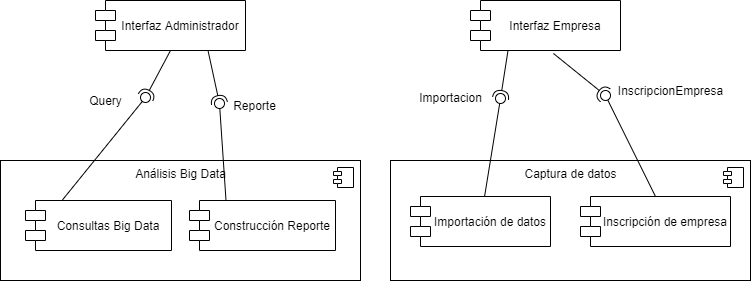

The diagram above was exported from draw.io. Its source (the exported page's mxGraphModel, read from the mxfile embedded in the PNG):
<mxGraphModel dx="868" dy="444" grid="1" gridSize="10" guides="1" tooltips="1" connect="1" arrows="1" fold="1" page="1" pageScale="1" pageWidth="827" pageHeight="1169" math="0" shadow="0">
  <root>
    <mxCell id="6nIWUXKcfduom4p2njzX-0" />
    <mxCell id="6nIWUXKcfduom4p2njzX-1" parent="6nIWUXKcfduom4p2njzX-0" />
    <mxCell id="Npw5-7mH7H-ks6VQhEE5-2" value="Captura de datos" style="html=1;dropTarget=0;strokeWidth=1;fontSize=12;verticalAlign=top;" vertex="1" parent="6nIWUXKcfduom4p2njzX-1">
      <mxGeometry x="590" y="160" width="360" height="120" as="geometry" />
    </mxCell>
    <mxCell id="Npw5-7mH7H-ks6VQhEE5-3" value="" style="shape=module;jettyWidth=8;jettyHeight=4;" vertex="1" parent="Npw5-7mH7H-ks6VQhEE5-2">
      <mxGeometry x="1" width="20" height="20" relative="1" as="geometry">
        <mxPoint x="-27" y="7" as="offset" />
      </mxGeometry>
    </mxCell>
    <mxCell id="Npw5-7mH7H-ks6VQhEE5-0" value="Análisis Big Data" style="html=1;dropTarget=0;strokeWidth=1;fontSize=12;verticalAlign=top;" vertex="1" parent="6nIWUXKcfduom4p2njzX-1">
      <mxGeometry x="200" y="160" width="360" height="120" as="geometry" />
    </mxCell>
    <mxCell id="Npw5-7mH7H-ks6VQhEE5-1" value="" style="shape=module;jettyWidth=8;jettyHeight=4;" vertex="1" parent="Npw5-7mH7H-ks6VQhEE5-0">
      <mxGeometry x="1" width="20" height="20" relative="1" as="geometry">
        <mxPoint x="-27" y="7" as="offset" />
      </mxGeometry>
    </mxCell>
    <mxCell id="cBZabnx4g1yJcx6n0YqU-3" value="Inscripción de empresa" style="shape=module;align=left;spacingLeft=20;align=center;verticalAlign=middle;" vertex="1" parent="6nIWUXKcfduom4p2njzX-1">
      <mxGeometry x="780" y="196" width="150" height="50" as="geometry" />
    </mxCell>
    <mxCell id="cBZabnx4g1yJcx6n0YqU-5" value="Consultas Big Data" style="shape=module;align=left;spacingLeft=20;align=center;verticalAlign=middle;" vertex="1" parent="6nIWUXKcfduom4p2njzX-1">
      <mxGeometry x="225" y="200" width="146" height="50" as="geometry" />
    </mxCell>
    <mxCell id="cBZabnx4g1yJcx6n0YqU-6" value="Importación de datos" style="shape=module;align=left;spacingLeft=20;align=center;verticalAlign=middle;" vertex="1" parent="6nIWUXKcfduom4p2njzX-1">
      <mxGeometry x="610" y="196" width="140" height="50" as="geometry" />
    </mxCell>
    <mxCell id="cBZabnx4g1yJcx6n0YqU-7" value="Interfaz Administrador" style="shape=module;align=left;spacingLeft=20;align=center;verticalAlign=middle;" vertex="1" parent="6nIWUXKcfduom4p2njzX-1">
      <mxGeometry x="295" width="150" height="50" as="geometry" />
    </mxCell>
    <mxCell id="cBZabnx4g1yJcx6n0YqU-8" value="Interfaz Empresa" style="shape=module;align=left;spacingLeft=20;align=center;verticalAlign=middle;" vertex="1" parent="6nIWUXKcfduom4p2njzX-1">
      <mxGeometry x="670" width="150" height="50" as="geometry" />
    </mxCell>
    <mxCell id="cBZabnx4g1yJcx6n0YqU-12" value="" style="rounded=0;orthogonalLoop=1;jettySize=auto;html=1;endArrow=none;endFill=0;exitX=0.25;exitY=0;exitDx=0;exitDy=0;" edge="1" target="cBZabnx4g1yJcx6n0YqU-14" parent="6nIWUXKcfduom4p2njzX-1" source="cBZabnx4g1yJcx6n0YqU-5">
      <mxGeometry relative="1" as="geometry">
        <mxPoint x="370" y="130" as="sourcePoint" />
      </mxGeometry>
    </mxCell>
    <mxCell id="cBZabnx4g1yJcx6n0YqU-13" value="" style="rounded=0;orthogonalLoop=1;jettySize=auto;html=1;endArrow=halfCircle;endFill=0;entryX=0.5;entryY=0.5;entryDx=0;entryDy=0;endSize=6;strokeWidth=1;exitX=0.5;exitY=1;exitDx=0;exitDy=0;" edge="1" target="cBZabnx4g1yJcx6n0YqU-14" parent="6nIWUXKcfduom4p2njzX-1" source="cBZabnx4g1yJcx6n0YqU-7">
      <mxGeometry relative="1" as="geometry">
        <mxPoint x="260" y="120" as="sourcePoint" />
      </mxGeometry>
    </mxCell>
    <mxCell id="cBZabnx4g1yJcx6n0YqU-14" value="" style="ellipse;whiteSpace=wrap;html=1;fontFamily=Helvetica;fontSize=12;fontColor=#000000;align=center;strokeColor=#000000;fillColor=#ffffff;points=[];aspect=fixed;resizable=0;" vertex="1" parent="6nIWUXKcfduom4p2njzX-1">
      <mxGeometry x="340" y="92" width="10" height="10" as="geometry" />
    </mxCell>
    <mxCell id="U8oEe-lYiEf6P7jJMjIU-9" value="" style="rounded=0;orthogonalLoop=1;jettySize=auto;html=1;endArrow=none;endFill=0;fontSize=12;exitX=0.5;exitY=0;exitDx=0;exitDy=0;" edge="1" parent="6nIWUXKcfduom4p2njzX-1" source="cBZabnx4g1yJcx6n0YqU-3" target="U8oEe-lYiEf6P7jJMjIU-11">
      <mxGeometry relative="1" as="geometry">
        <mxPoint x="698" y="118" as="sourcePoint" />
      </mxGeometry>
    </mxCell>
    <mxCell id="U8oEe-lYiEf6P7jJMjIU-10" value="" style="rounded=0;orthogonalLoop=1;jettySize=auto;html=1;endArrow=halfCircle;endFill=0;entryX=0.5;entryY=0.5;entryDx=0;entryDy=0;endSize=6;strokeWidth=1;fontSize=12;exitX=0.553;exitY=1.06;exitDx=0;exitDy=0;exitPerimeter=0;" edge="1" parent="6nIWUXKcfduom4p2njzX-1" source="cBZabnx4g1yJcx6n0YqU-8" target="U8oEe-lYiEf6P7jJMjIU-11">
      <mxGeometry relative="1" as="geometry">
        <mxPoint x="738" y="118" as="sourcePoint" />
      </mxGeometry>
    </mxCell>
    <mxCell id="U8oEe-lYiEf6P7jJMjIU-11" value="" style="ellipse;whiteSpace=wrap;html=1;fontFamily=Helvetica;fontSize=12;fontColor=#000000;align=center;strokeColor=#000000;fillColor=#ffffff;points=[];aspect=fixed;resizable=0;" vertex="1" parent="6nIWUXKcfduom4p2njzX-1">
      <mxGeometry x="800" y="90" width="10" height="10" as="geometry" />
    </mxCell>
    <mxCell id="U8oEe-lYiEf6P7jJMjIU-12" value="InscripcionEmpresa" style="text;html=1;align=center;verticalAlign=middle;resizable=0;points=[];autosize=1;fontSize=12;" vertex="1" parent="6nIWUXKcfduom4p2njzX-1">
      <mxGeometry x="810" y="80" width="120" height="20" as="geometry" />
    </mxCell>
    <mxCell id="cBZabnx4g1yJcx6n0YqU-18" value="" style="rounded=0;orthogonalLoop=1;jettySize=auto;html=1;endArrow=none;endFill=0;" edge="1" target="cBZabnx4g1yJcx6n0YqU-20" parent="6nIWUXKcfduom4p2njzX-1" source="cBZabnx4g1yJcx6n0YqU-6">
      <mxGeometry relative="1" as="geometry">
        <mxPoint x="560" y="60" as="sourcePoint" />
      </mxGeometry>
    </mxCell>
    <mxCell id="cBZabnx4g1yJcx6n0YqU-19" value="" style="rounded=0;orthogonalLoop=1;jettySize=auto;html=1;endArrow=halfCircle;endFill=0;entryX=0.5;entryY=0.5;entryDx=0;entryDy=0;endSize=6;strokeWidth=1;exitX=0.25;exitY=1;exitDx=0;exitDy=0;" edge="1" target="cBZabnx4g1yJcx6n0YqU-20" parent="6nIWUXKcfduom4p2njzX-1" source="cBZabnx4g1yJcx6n0YqU-8">
      <mxGeometry relative="1" as="geometry">
        <mxPoint x="610" y="140" as="sourcePoint" />
      </mxGeometry>
    </mxCell>
    <mxCell id="cBZabnx4g1yJcx6n0YqU-20" value="" style="ellipse;whiteSpace=wrap;html=1;fontFamily=Helvetica;fontSize=12;fontColor=#000000;align=center;strokeColor=#000000;fillColor=#ffffff;points=[];aspect=fixed;resizable=0;" vertex="1" parent="6nIWUXKcfduom4p2njzX-1">
      <mxGeometry x="695" y="93" width="10" height="10" as="geometry" />
    </mxCell>
    <mxCell id="903qkr-5aSHvM4yh7ntS-0" value="Query" style="text;html=1;align=center;verticalAlign=middle;resizable=0;points=[];autosize=1;fontSize=12;" vertex="1" parent="6nIWUXKcfduom4p2njzX-1">
      <mxGeometry x="280" y="90" width="50" height="20" as="geometry" />
    </mxCell>
    <mxCell id="903qkr-5aSHvM4yh7ntS-1" value="Construcción Reporte" style="shape=module;align=left;spacingLeft=20;align=center;verticalAlign=middle;" vertex="1" parent="6nIWUXKcfduom4p2njzX-1">
      <mxGeometry x="389" y="200" width="146" height="50" as="geometry" />
    </mxCell>
    <mxCell id="cBZabnx4g1yJcx6n0YqU-21" value="Importacion" style="text;html=1;align=center;verticalAlign=middle;resizable=0;points=[];autosize=1;" vertex="1" parent="6nIWUXKcfduom4p2njzX-1">
      <mxGeometry x="610" y="87" width="80" height="20" as="geometry" />
    </mxCell>
    <mxCell id="903qkr-5aSHvM4yh7ntS-2" value="" style="rounded=0;orthogonalLoop=1;jettySize=auto;html=1;endArrow=none;endFill=0;fontSize=12;exitX=0.25;exitY=0;exitDx=0;exitDy=0;" edge="1" parent="6nIWUXKcfduom4p2njzX-1" source="903qkr-5aSHvM4yh7ntS-1" target="903qkr-5aSHvM4yh7ntS-4">
      <mxGeometry relative="1" as="geometry">
        <mxPoint x="470" y="130" as="sourcePoint" />
      </mxGeometry>
    </mxCell>
    <mxCell id="903qkr-5aSHvM4yh7ntS-3" value="" style="rounded=0;orthogonalLoop=1;jettySize=auto;html=1;endArrow=halfCircle;endFill=0;entryX=0.5;entryY=0.5;entryDx=0;entryDy=0;endSize=6;strokeWidth=1;fontSize=12;exitX=0.75;exitY=1;exitDx=0;exitDy=0;" edge="1" parent="6nIWUXKcfduom4p2njzX-1" source="cBZabnx4g1yJcx6n0YqU-7" target="903qkr-5aSHvM4yh7ntS-4">
      <mxGeometry relative="1" as="geometry">
        <mxPoint x="380" y="150" as="sourcePoint" />
      </mxGeometry>
    </mxCell>
    <mxCell id="903qkr-5aSHvM4yh7ntS-4" value="" style="ellipse;whiteSpace=wrap;html=1;fontFamily=Helvetica;fontSize=12;fontColor=#000000;align=center;strokeColor=#000000;fillColor=#ffffff;points=[];aspect=fixed;resizable=0;" vertex="1" parent="6nIWUXKcfduom4p2njzX-1">
      <mxGeometry x="414" y="98" width="10" height="10" as="geometry" />
    </mxCell>
    <mxCell id="903qkr-5aSHvM4yh7ntS-5" value="Reporte" style="text;html=1;align=center;verticalAlign=middle;resizable=0;points=[];autosize=1;fontSize=12;" vertex="1" parent="6nIWUXKcfduom4p2njzX-1">
      <mxGeometry x="424" y="95" width="60" height="20" as="geometry" />
    </mxCell>
  </root>
</mxGraphModel>